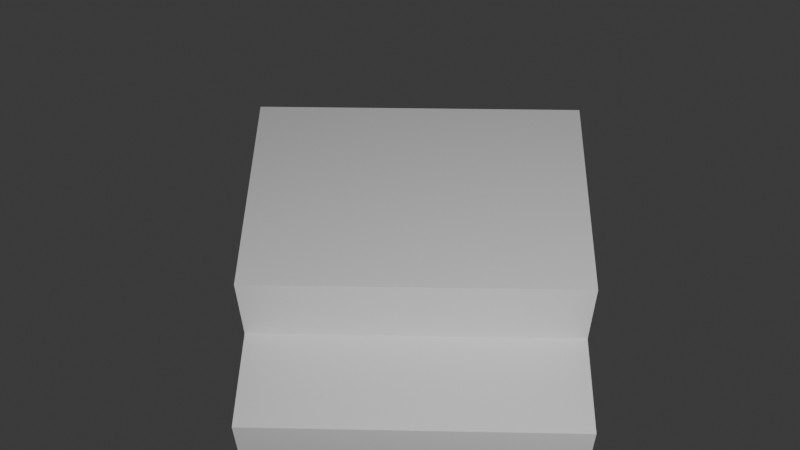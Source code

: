 # Source: combinator.blend  (saved by Blender 5.0.119; exported with 4.5.12 LTS)
import bpy
from mathutils import Matrix  # noqa: F401  (used for matrix-valued properties, if any)

bpy.ops.wm.read_factory_settings(use_empty=True)
scene = bpy.context.scene
scene.name = 'Scene'

# ---- collections
col_collection = bpy.data.collections.new('Collection'); scene.collection.children.link(col_collection)

# ---- materials (node trees are filled in below, after node groups)
mat_material = bpy.data.materials.new('Material')
mat_material.alpha_threshold = 0.0
mat_material.use_backface_culling_lightprobe_volume = False
mat_material.roughness = 0.5
mat_material.line_color = (0.0, 0.0, 0.0, 1.0)

# ---- material node trees
mat_material.use_nodes = True; mat_material.node_tree.nodes.clear()
_N = mat_material.node_tree.nodes; _L = mat_material.node_tree.links
n0 = _N.new('ShaderNodeOutputMaterial'); n0.name = 'Material Output'; n0.location = (200, 100)
n1 = _N.new('ShaderNodeBsdfPrincipled'); n1.name = 'Principled BSDF'; n1.location = (-200, 100)
_L.new(n1.outputs[0], n0.inputs[0])
n0.is_active_output = True

# ---- world
world_world = bpy.data.worlds.new('World'); scene.world = world_world
world_world.use_nodes = True; world_world.node_tree.nodes.clear()
_N = world_world.node_tree.nodes; _L = world_world.node_tree.links
n0 = _N.new('ShaderNodeOutputWorld'); n0.name = 'World Output'; n0.location = (200, 100)
n1 = _N.new('ShaderNodeBackground'); n1.name = 'Background'; n1.location = (-200, 100)
n1.inputs[0].default_value = (0.05088, 0.05088, 0.05088, 1.0)
_L.new(n1.outputs[0], n0.inputs[0])
n0.is_active_output = True
world_world.color = (0.05088, 0.05088, 0.05088)
world_world.sun_shadow_jitter_overblur = 0.0

# ---- cameras
cam_camera = bpy.data.cameras.new('Camera')
cam_camera.clip_end = 100.0
cam_camera.ortho_scale = 7.314

# ---- lights
light_light = bpy.data.lights.new('Light', 'POINT')
light_light.energy = 1000.0
light_light.shadow_soft_size = 0.1

# ---- meshes
me_cube = bpy.data.meshes.new('Cube')
me_cube.from_pydata([(1.0, 1.0, 0.0), (1.0, -1.0, 0.0), (-1.0, 1.0, 2.0), (-1.0, 1.0, 0.0), (-1.0, -1.0, 2.0), (-1.0, -1.0, 0.0), (1.0, 1.0, 1.514), (-1.0, -1.0, 1.514), (1.0, -1.0, 1.514), (-1.0, 1.0, 1.514), (0.383, 1.0, 0.0), (0.383, -1.0, 2.0), (0.383, -1.0, 0.0), (0.383, 1.0, 2.0), (0.383, 1.0, 1.514), (0.383, -1.0, 1.514)], [], [(13, 2, 4, 11), (15, 11, 4, 7), (7, 4, 2, 9), (10, 0, 1, 12), (10, 14, 6, 0), (0, 6, 8, 1), (5, 7, 9, 3), (12, 15, 7, 5), (1, 8, 15, 12), (3, 9, 14, 10), (9, 2, 13, 14), (3, 10, 12, 5), (14, 15, 8, 6), (14, 13, 11, 15)])
_uv = me_cube.uv_layers.new(name='UVMap')
_uv.uv.foreach_set('vector', [0.7021, 0.5, 0.875, 0.5, 0.875, 0.75, 0.7021, 0.75, 0.5642, 0.8271, 0.625, 0.8271, 0.625, 1.0, 0.5642, 1.0, 0.5642, 0.0, 0.625, 0.0, 0.625, 0.25, 0.5642, 0.25, 0.2979, 0.5, 0.375, 0.5, 0.375, 0.75, 0.2979, 0.75, 0.375, 0.4229, 0.5642, 0.4229, 0.5642, 0.5, 0.375, 0.5, 0.375, 0.5, 0.5642, 0.5, 0.5642, 0.75, 0.375, 0.75, 0.375, 0.0, 0.5642, 0.0, 0.5642, 0.25, 0.375, 0.25, 0.375, 0.8271, 0.5642, 0.8271, 0.5642, 1.0, 0.375, 1.0, 0.375, 0.75, 0.5642, 0.75, 0.5642, 0.8271, 0.375, 0.8271, 0.375, 0.25, 0.5642, 0.25, 0.5642, 0.4229, 0.375, 0.4229, 0.5642, 0.25, 0.625, 0.25, 0.625, 0.4229, 0.5642, 0.4229, 0.125, 0.5, 0.2979, 0.5, 0.2979, 0.75, 0.125, 0.75, 0.5642, 0.4229, 0.5642, 0.8271, 0.5642, 0.75, 0.5642, 0.5, 0.5642, 0.4229, 0.7021, 0.5, 0.625, 0.8271, 0.5642, 0.8271])
me_cube.materials.append(mat_material)
me_cube.use_mirror_vertex_groups = False
me_cube.update()

# ---- objects
ob_cube = bpy.data.objects.new('Cube', me_cube)
ob_light = bpy.data.objects.new('Light', light_light)
ob_camera = bpy.data.objects.new('Camera', cam_camera)

# ---- transforms, parenting, visibility, modifiers, constraints
ob_cube.location = (0.0, 0.0, 0.0)
ob_cube.lock_rotations_4d = False
ob_cube.empty_display_type = 'ARROWS'
ob_cube.lineart.crease_threshold = 0.0
ob_light.location = (4.076, 1.005, 5.904)
ob_light.rotation_euler = (0.6503, 0.05522, 1.866)
ob_light.lock_rotations_4d = False
ob_light.empty_display_type = 'ARROWS'
ob_light.color = (0.0, 0.0, 0.0, 0.0)
ob_light.lineart.crease_threshold = 0.0
ob_camera.location = (3.959, 0.07421, 6.958)
ob_camera.rotation_euler = (0.6811, 0.01227, 1.598)
ob_camera.lock_rotations_4d = False
ob_camera.empty_display_type = 'ARROWS'
ob_camera.color = (0.0, 0.0, 0.0, 0.0)
ob_camera.display_type = 'WIRE'
ob_camera.lineart.crease_threshold = 0.0

# ---- collection membership
col_collection.objects.link(ob_cube)
col_collection.objects.link(ob_light)
col_collection.objects.link(ob_camera)

# ---- scene / render settings (as saved in the file)
scene.camera = ob_camera
scene.frame_start = 1; scene.frame_end = 250; scene.frame_set(1)
scene.render.engine = 'BLENDER_EEVEE_NEXT'
scene.render.bake_bias = 0.0
scene.render.bake_samples = 0
scene.cycles.sampling_pattern = 'TABULATED_SOBOL'
scene.eevee.use_volume_custom_range = False
bpy.context.view_layer.update()
